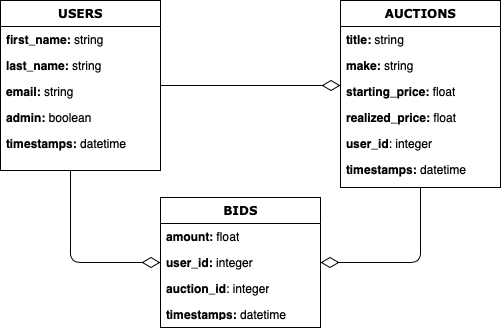

The diagram above was exported from draw.io. Its source (the exported page's mxGraphModel, read from the mxfile embedded in the PNG):
<mxGraphModel dx="826" dy="686" grid="1" gridSize="10" guides="1" tooltips="1" connect="1" arrows="1" fold="1" page="1" pageScale="1" pageWidth="1100" pageHeight="850" background="#ffffff" math="0" shadow="0">
  <root>
    <mxCell id="0" />
    <mxCell id="1" parent="0" />
    <mxCell id="78961159f06e98e8-17" value="USERS" style="swimlane;html=1;fontStyle=1;align=center;verticalAlign=top;childLayout=stackLayout;horizontal=1;startSize=26;horizontalStack=0;resizeParent=1;resizeLast=0;collapsible=1;marginBottom=0;swimlaneFillColor=#ffffff;rounded=0;shadow=0;comic=0;labelBackgroundColor=none;strokeWidth=1;fillColor=none;fontFamily=Verdana;fontSize=12" parent="1" vertex="1">
      <mxGeometry x="90" y="83" width="160" height="170" as="geometry" />
    </mxCell>
    <mxCell id="78961159f06e98e8-21" value="&lt;b&gt;first_name:&lt;/b&gt; string" style="text;html=1;strokeColor=none;fillColor=none;align=left;verticalAlign=top;spacingLeft=4;spacingRight=4;whiteSpace=wrap;overflow=hidden;rotatable=0;points=[[0,0.5],[1,0.5]];portConstraint=eastwest;" parent="78961159f06e98e8-17" vertex="1">
      <mxGeometry y="26" width="160" height="26" as="geometry" />
    </mxCell>
    <mxCell id="78961159f06e98e8-23" value="&lt;b&gt;last_name:&lt;/b&gt; string" style="text;html=1;strokeColor=none;fillColor=none;align=left;verticalAlign=top;spacingLeft=4;spacingRight=4;whiteSpace=wrap;overflow=hidden;rotatable=0;points=[[0,0.5],[1,0.5]];portConstraint=eastwest;" parent="78961159f06e98e8-17" vertex="1">
      <mxGeometry y="52" width="160" height="26" as="geometry" />
    </mxCell>
    <mxCell id="78961159f06e98e8-25" value="&lt;b&gt;email:&lt;/b&gt; string" style="text;html=1;strokeColor=none;fillColor=none;align=left;verticalAlign=top;spacingLeft=4;spacingRight=4;whiteSpace=wrap;overflow=hidden;rotatable=0;points=[[0,0.5],[1,0.5]];portConstraint=eastwest;" parent="78961159f06e98e8-17" vertex="1">
      <mxGeometry y="78" width="160" height="26" as="geometry" />
    </mxCell>
    <mxCell id="78961159f06e98e8-26" value="&lt;b&gt;admin: &lt;/b&gt;boolean" style="text;html=1;strokeColor=none;fillColor=none;align=left;verticalAlign=top;spacingLeft=4;spacingRight=4;whiteSpace=wrap;overflow=hidden;rotatable=0;points=[[0,0.5],[1,0.5]];portConstraint=eastwest;" parent="78961159f06e98e8-17" vertex="1">
      <mxGeometry y="104" width="160" height="26" as="geometry" />
    </mxCell>
    <mxCell id="cKNu2pI9-UHaCs5ZA2zR-11" value="&lt;b&gt;timestamps:&lt;/b&gt; datetime" style="text;html=1;strokeColor=none;fillColor=none;align=left;verticalAlign=top;spacingLeft=4;spacingRight=4;whiteSpace=wrap;overflow=hidden;rotatable=0;points=[[0,0.5],[1,0.5]];portConstraint=eastwest;" vertex="1" parent="78961159f06e98e8-17">
      <mxGeometry y="130" width="160" height="26" as="geometry" />
    </mxCell>
    <mxCell id="78961159f06e98e8-30" value="AUCTIONS" style="swimlane;html=1;fontStyle=1;align=center;verticalAlign=top;childLayout=stackLayout;horizontal=1;startSize=26;horizontalStack=0;resizeParent=1;resizeLast=0;collapsible=1;marginBottom=0;swimlaneFillColor=#ffffff;rounded=0;shadow=0;comic=0;labelBackgroundColor=none;strokeWidth=1;fillColor=none;fontFamily=Verdana;fontSize=12" parent="1" vertex="1">
      <mxGeometry x="430" y="83" width="160" height="187" as="geometry" />
    </mxCell>
    <mxCell id="78961159f06e98e8-31" value="&lt;b&gt;title:&lt;/b&gt; string" style="text;html=1;strokeColor=none;fillColor=none;align=left;verticalAlign=top;spacingLeft=4;spacingRight=4;whiteSpace=wrap;overflow=hidden;rotatable=0;points=[[0,0.5],[1,0.5]];portConstraint=eastwest;" parent="78961159f06e98e8-30" vertex="1">
      <mxGeometry y="26" width="160" height="26" as="geometry" />
    </mxCell>
    <mxCell id="78961159f06e98e8-32" value="&lt;b&gt;make:&lt;/b&gt; string" style="text;html=1;strokeColor=none;fillColor=none;align=left;verticalAlign=top;spacingLeft=4;spacingRight=4;whiteSpace=wrap;overflow=hidden;rotatable=0;points=[[0,0.5],[1,0.5]];portConstraint=eastwest;" parent="78961159f06e98e8-30" vertex="1">
      <mxGeometry y="52" width="160" height="26" as="geometry" />
    </mxCell>
    <mxCell id="78961159f06e98e8-33" value="&lt;b&gt;starting_price:&lt;/b&gt; float" style="text;html=1;strokeColor=none;fillColor=none;align=left;verticalAlign=top;spacingLeft=4;spacingRight=4;whiteSpace=wrap;overflow=hidden;rotatable=0;points=[[0,0.5],[1,0.5]];portConstraint=eastwest;" parent="78961159f06e98e8-30" vertex="1">
      <mxGeometry y="78" width="160" height="26" as="geometry" />
    </mxCell>
    <mxCell id="78961159f06e98e8-34" value="&lt;b&gt;realized_price:&lt;/b&gt; float" style="text;html=1;strokeColor=none;fillColor=none;align=left;verticalAlign=top;spacingLeft=4;spacingRight=4;whiteSpace=wrap;overflow=hidden;rotatable=0;points=[[0,0.5],[1,0.5]];portConstraint=eastwest;" parent="78961159f06e98e8-30" vertex="1">
      <mxGeometry y="104" width="160" height="26" as="geometry" />
    </mxCell>
    <mxCell id="78961159f06e98e8-36" value="&lt;b&gt;user_id&lt;/b&gt;: integer" style="text;html=1;strokeColor=none;fillColor=none;align=left;verticalAlign=top;spacingLeft=4;spacingRight=4;whiteSpace=wrap;overflow=hidden;rotatable=0;points=[[0,0.5],[1,0.5]];portConstraint=eastwest;" parent="78961159f06e98e8-30" vertex="1">
      <mxGeometry y="130" width="160" height="26" as="geometry" />
    </mxCell>
    <mxCell id="78961159f06e98e8-37" value="&lt;b&gt;timestamps:&lt;/b&gt; datetime" style="text;html=1;strokeColor=none;fillColor=none;align=left;verticalAlign=top;spacingLeft=4;spacingRight=4;whiteSpace=wrap;overflow=hidden;rotatable=0;points=[[0,0.5],[1,0.5]];portConstraint=eastwest;" parent="78961159f06e98e8-30" vertex="1">
      <mxGeometry y="156" width="160" height="26" as="geometry" />
    </mxCell>
    <mxCell id="78961159f06e98e8-121" style="edgeStyle=elbowEdgeStyle;html=1;labelBackgroundColor=none;startFill=0;startSize=8;endArrow=diamondThin;endFill=0;endSize=16;fontFamily=Verdana;fontSize=12;elbow=vertical;" parent="1" source="78961159f06e98e8-17" target="78961159f06e98e8-30" edge="1">
      <mxGeometry relative="1" as="geometry">
        <mxPoint x="250" y="259.88235294117635" as="sourcePoint" />
      </mxGeometry>
    </mxCell>
    <mxCell id="cKNu2pI9-UHaCs5ZA2zR-1" style="edgeStyle=elbowEdgeStyle;html=1;labelBackgroundColor=none;startFill=0;startSize=8;endArrow=diamondThin;endFill=0;endSize=16;fontFamily=Verdana;fontSize=12;elbow=vertical;exitX=0.5;exitY=1;exitDx=0;exitDy=0;entryX=1;entryY=0.5;entryDx=0;entryDy=0;" edge="1" parent="1" source="78961159f06e98e8-30" target="78961159f06e98e8-58">
      <mxGeometry relative="1" as="geometry">
        <mxPoint x="440" y="520" as="sourcePoint" />
        <mxPoint x="410" y="560" as="targetPoint" />
        <Array as="points">
          <mxPoint x="470" y="345" />
          <mxPoint x="530" y="560" />
        </Array>
      </mxGeometry>
    </mxCell>
    <mxCell id="cKNu2pI9-UHaCs5ZA2zR-14" style="edgeStyle=elbowEdgeStyle;html=1;labelBackgroundColor=none;startFill=0;startSize=8;endArrow=diamondThin;endFill=0;endSize=16;fontFamily=Verdana;fontSize=12;elbow=vertical;exitX=0.5;exitY=1;exitDx=0;exitDy=0;" edge="1" parent="1" target="78961159f06e98e8-58">
      <mxGeometry relative="1" as="geometry">
        <mxPoint x="160" y="253" as="sourcePoint" />
        <mxPoint x="50" y="388" as="targetPoint" />
        <Array as="points">
          <mxPoint x="240" y="345" />
          <mxPoint x="210" y="358" />
          <mxPoint x="180" y="543" />
        </Array>
      </mxGeometry>
    </mxCell>
    <mxCell id="78961159f06e98e8-56" value="BIDS" style="swimlane;html=1;fontStyle=1;align=center;verticalAlign=top;childLayout=stackLayout;horizontal=1;startSize=26;horizontalStack=0;resizeParent=1;resizeLast=0;collapsible=1;marginBottom=0;swimlaneFillColor=#ffffff;rounded=0;shadow=0;comic=0;labelBackgroundColor=none;strokeWidth=1;fillColor=none;fontFamily=Verdana;fontSize=12" parent="1" vertex="1">
      <mxGeometry x="250" y="280" width="160" height="130" as="geometry" />
    </mxCell>
    <mxCell id="78961159f06e98e8-57" value="&lt;b&gt;amount: &lt;/b&gt;float" style="text;html=1;strokeColor=none;fillColor=none;align=left;verticalAlign=top;spacingLeft=4;spacingRight=4;whiteSpace=wrap;overflow=hidden;rotatable=0;points=[[0,0.5],[1,0.5]];portConstraint=eastwest;" parent="78961159f06e98e8-56" vertex="1">
      <mxGeometry y="26" width="160" height="26" as="geometry" />
    </mxCell>
    <mxCell id="78961159f06e98e8-58" value="&lt;b&gt;user_id:&lt;/b&gt; integer" style="text;html=1;strokeColor=none;fillColor=none;align=left;verticalAlign=top;spacingLeft=4;spacingRight=4;whiteSpace=wrap;overflow=hidden;rotatable=0;points=[[0,0.5],[1,0.5]];portConstraint=eastwest;" parent="78961159f06e98e8-56" vertex="1">
      <mxGeometry y="52" width="160" height="26" as="geometry" />
    </mxCell>
    <mxCell id="78961159f06e98e8-59" value="&lt;b&gt;auction_id&lt;/b&gt;: integer" style="text;html=1;strokeColor=none;fillColor=none;align=left;verticalAlign=top;spacingLeft=4;spacingRight=4;whiteSpace=wrap;overflow=hidden;rotatable=0;points=[[0,0.5],[1,0.5]];portConstraint=eastwest;" parent="78961159f06e98e8-56" vertex="1">
      <mxGeometry y="78" width="160" height="26" as="geometry" />
    </mxCell>
    <mxCell id="cKNu2pI9-UHaCs5ZA2zR-9" value="&lt;b&gt;timestamps:&lt;/b&gt; datetime" style="text;html=1;strokeColor=none;fillColor=none;align=left;verticalAlign=top;spacingLeft=4;spacingRight=4;whiteSpace=wrap;overflow=hidden;rotatable=0;points=[[0,0.5],[1,0.5]];portConstraint=eastwest;" vertex="1" parent="78961159f06e98e8-56">
      <mxGeometry y="104" width="160" height="16" as="geometry" />
    </mxCell>
  </root>
</mxGraphModel>